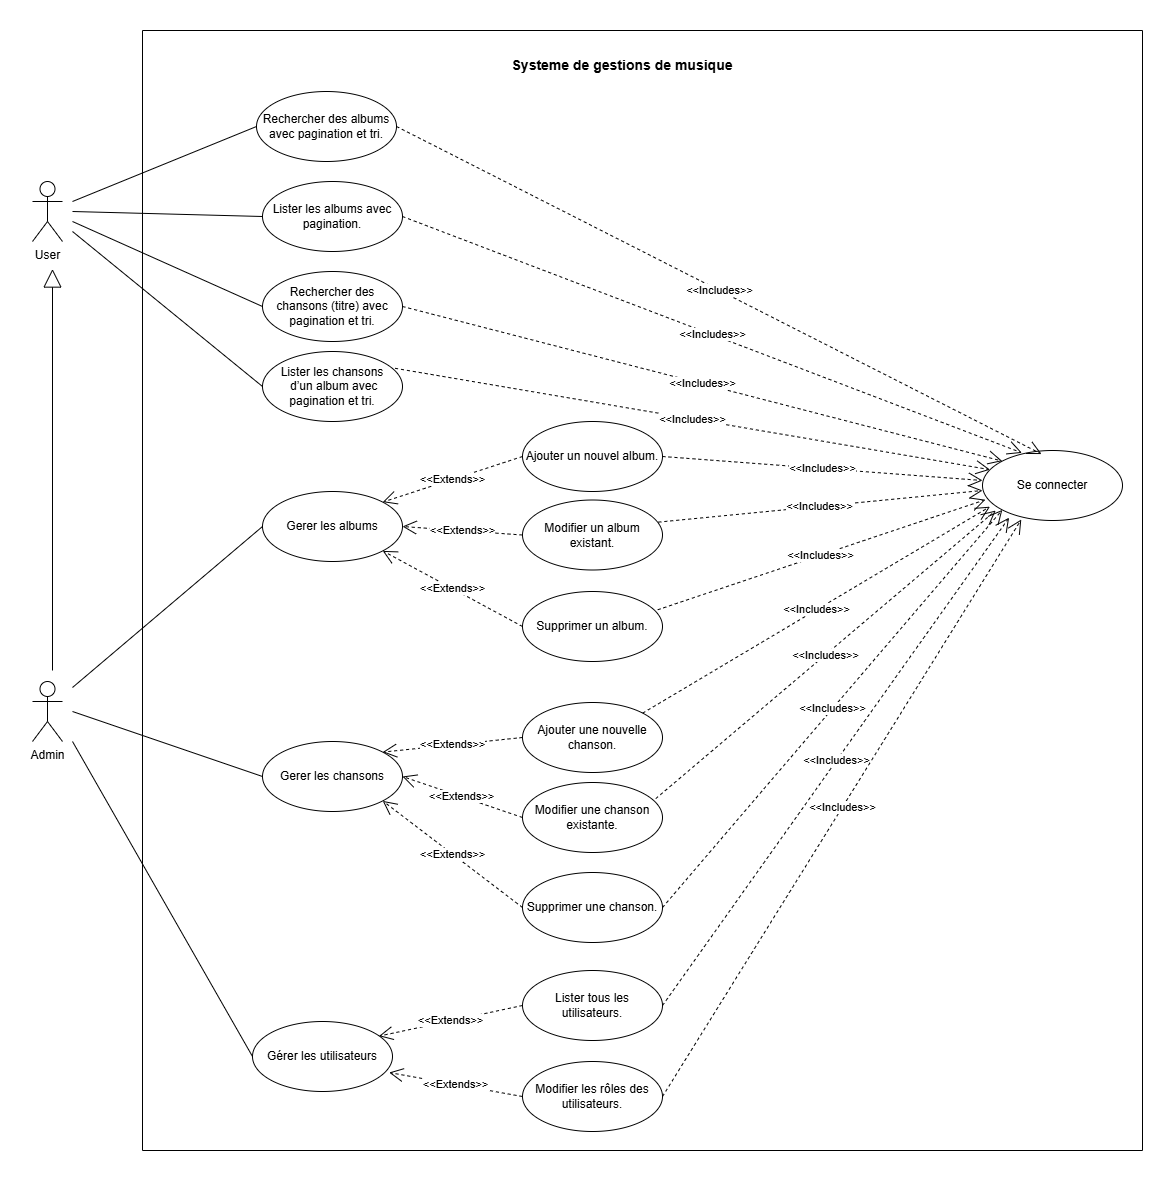

The diagram above was exported from draw.io. Its source (the exported page's mxGraphModel, read from the mxfile embedded in the PNG):
<mxGraphModel dx="2580" dy="1114" grid="1" gridSize="10" guides="1" tooltips="1" connect="1" arrows="1" fold="1" page="1" pageScale="1" pageWidth="827" pageHeight="1169" math="0" shadow="0">
  <root>
    <mxCell id="0" />
    <mxCell id="1" parent="0" />
    <mxCell id="QrPBqTKZ2JhgtQK24cvI-1" value="User" style="shape=umlActor;verticalLabelPosition=bottom;verticalAlign=top;html=1;outlineConnect=0;" parent="1" vertex="1">
      <mxGeometry x="90" y="191" width="30" height="60" as="geometry" />
    </mxCell>
    <mxCell id="QrPBqTKZ2JhgtQK24cvI-2" value="Admin" style="shape=umlActor;verticalLabelPosition=bottom;verticalAlign=top;html=1;outlineConnect=0;" parent="1" vertex="1">
      <mxGeometry x="90" y="691" width="30" height="60" as="geometry" />
    </mxCell>
    <mxCell id="QrPBqTKZ2JhgtQK24cvI-5" value="Rechercher des albums avec pagination et tri." style="ellipse;whiteSpace=wrap;html=1;" parent="1" vertex="1">
      <mxGeometry x="314" y="101" width="140" height="70" as="geometry" />
    </mxCell>
    <mxCell id="QrPBqTKZ2JhgtQK24cvI-6" value="Lister les albums avec pagination." style="ellipse;whiteSpace=wrap;html=1;" parent="1" vertex="1">
      <mxGeometry x="320" y="191" width="140" height="70" as="geometry" />
    </mxCell>
    <mxCell id="QrPBqTKZ2JhgtQK24cvI-7" value="Rechercher des chansons (titre) avec pagination et tri." style="ellipse;whiteSpace=wrap;html=1;" parent="1" vertex="1">
      <mxGeometry x="320" y="281" width="140" height="70" as="geometry" />
    </mxCell>
    <mxCell id="QrPBqTKZ2JhgtQK24cvI-8" value="Lister les chansons&lt;div&gt;&amp;nbsp;d’un album avec pagination et tri.&lt;/div&gt;" style="ellipse;whiteSpace=wrap;html=1;" parent="1" vertex="1">
      <mxGeometry x="320" y="361" width="140" height="70" as="geometry" />
    </mxCell>
    <mxCell id="QrPBqTKZ2JhgtQK24cvI-9" value="Gerer les albums" style="ellipse;whiteSpace=wrap;html=1;" parent="1" vertex="1">
      <mxGeometry x="320" y="501" width="140" height="70" as="geometry" />
    </mxCell>
    <mxCell id="QrPBqTKZ2JhgtQK24cvI-10" value="Gerer les chansons" style="ellipse;whiteSpace=wrap;html=1;" parent="1" vertex="1">
      <mxGeometry x="320" y="751" width="140" height="70" as="geometry" />
    </mxCell>
    <mxCell id="QrPBqTKZ2JhgtQK24cvI-11" value="Ajouter un nouvel album." style="ellipse;whiteSpace=wrap;html=1;" parent="1" vertex="1">
      <mxGeometry x="580" y="431" width="140" height="70" as="geometry" />
    </mxCell>
    <mxCell id="QrPBqTKZ2JhgtQK24cvI-12" value="Modifier un album existant." style="ellipse;whiteSpace=wrap;html=1;" parent="1" vertex="1">
      <mxGeometry x="580" y="509.5" width="140" height="70" as="geometry" />
    </mxCell>
    <mxCell id="QrPBqTKZ2JhgtQK24cvI-13" value="Supprimer un album." style="ellipse;whiteSpace=wrap;html=1;" parent="1" vertex="1">
      <mxGeometry x="580" y="601" width="140" height="70" as="geometry" />
    </mxCell>
    <mxCell id="QrPBqTKZ2JhgtQK24cvI-14" value="Ajouter une nouvelle chanson." style="ellipse;whiteSpace=wrap;html=1;" parent="1" vertex="1">
      <mxGeometry x="580" y="712" width="140" height="70" as="geometry" />
    </mxCell>
    <mxCell id="QrPBqTKZ2JhgtQK24cvI-15" value="Modifier une chanson existante." style="ellipse;whiteSpace=wrap;html=1;" parent="1" vertex="1">
      <mxGeometry x="580" y="792" width="140" height="70" as="geometry" />
    </mxCell>
    <mxCell id="QrPBqTKZ2JhgtQK24cvI-16" value="Supprimer une chanson." style="ellipse;whiteSpace=wrap;html=1;" parent="1" vertex="1">
      <mxGeometry x="580" y="882" width="140" height="70" as="geometry" />
    </mxCell>
    <mxCell id="QrPBqTKZ2JhgtQK24cvI-17" value="Gérer les utilisateurs" style="ellipse;whiteSpace=wrap;html=1;" parent="1" vertex="1">
      <mxGeometry x="310" y="1031" width="140" height="70" as="geometry" />
    </mxCell>
    <mxCell id="QrPBqTKZ2JhgtQK24cvI-18" value="Lister tous les utilisateurs." style="ellipse;whiteSpace=wrap;html=1;" parent="1" vertex="1">
      <mxGeometry x="580" y="980" width="140" height="70" as="geometry" />
    </mxCell>
    <mxCell id="QrPBqTKZ2JhgtQK24cvI-19" value="Modifier les rôles des utilisateurs." style="ellipse;whiteSpace=wrap;html=1;" parent="1" vertex="1">
      <mxGeometry x="580" y="1071" width="140" height="70" as="geometry" />
    </mxCell>
    <mxCell id="QrPBqTKZ2JhgtQK24cvI-20" value="Se connecter" style="ellipse;whiteSpace=wrap;html=1;" parent="1" vertex="1">
      <mxGeometry x="1040" y="460" width="140" height="70" as="geometry" />
    </mxCell>
    <mxCell id="QrPBqTKZ2JhgtQK24cvI-21" value="" style="endArrow=none;html=1;rounded=0;entryX=0;entryY=0.5;entryDx=0;entryDy=0;" parent="1" target="QrPBqTKZ2JhgtQK24cvI-5" edge="1">
      <mxGeometry width="50" height="50" relative="1" as="geometry">
        <mxPoint x="130" y="211" as="sourcePoint" />
        <mxPoint x="330" y="711" as="targetPoint" />
      </mxGeometry>
    </mxCell>
    <mxCell id="QrPBqTKZ2JhgtQK24cvI-22" value="" style="endArrow=none;html=1;rounded=0;entryX=0;entryY=0.5;entryDx=0;entryDy=0;" parent="1" target="QrPBqTKZ2JhgtQK24cvI-6" edge="1">
      <mxGeometry width="50" height="50" relative="1" as="geometry">
        <mxPoint x="130" y="221" as="sourcePoint" />
        <mxPoint x="320" y="471" as="targetPoint" />
      </mxGeometry>
    </mxCell>
    <mxCell id="QrPBqTKZ2JhgtQK24cvI-23" value="" style="endArrow=none;html=1;rounded=0;entryX=0;entryY=0.5;entryDx=0;entryDy=0;" parent="1" target="QrPBqTKZ2JhgtQK24cvI-7" edge="1">
      <mxGeometry width="50" height="50" relative="1" as="geometry">
        <mxPoint x="130" y="231" as="sourcePoint" />
        <mxPoint x="320" y="471" as="targetPoint" />
      </mxGeometry>
    </mxCell>
    <mxCell id="QrPBqTKZ2JhgtQK24cvI-24" value="" style="endArrow=none;html=1;rounded=0;entryX=0;entryY=0.5;entryDx=0;entryDy=0;" parent="1" target="QrPBqTKZ2JhgtQK24cvI-8" edge="1">
      <mxGeometry width="50" height="50" relative="1" as="geometry">
        <mxPoint x="130" y="241" as="sourcePoint" />
        <mxPoint x="320" y="471" as="targetPoint" />
      </mxGeometry>
    </mxCell>
    <mxCell id="QrPBqTKZ2JhgtQK24cvI-25" value="" style="endArrow=none;html=1;rounded=0;entryX=0;entryY=0.5;entryDx=0;entryDy=0;" parent="1" target="QrPBqTKZ2JhgtQK24cvI-9" edge="1">
      <mxGeometry width="50" height="50" relative="1" as="geometry">
        <mxPoint x="130" y="697" as="sourcePoint" />
        <mxPoint x="370" y="571" as="targetPoint" />
      </mxGeometry>
    </mxCell>
    <mxCell id="QrPBqTKZ2JhgtQK24cvI-26" value="" style="endArrow=none;html=1;rounded=0;entryX=0;entryY=0.5;entryDx=0;entryDy=0;" parent="1" target="QrPBqTKZ2JhgtQK24cvI-10" edge="1">
      <mxGeometry width="50" height="50" relative="1" as="geometry">
        <mxPoint x="130" y="721" as="sourcePoint" />
        <mxPoint x="370" y="571" as="targetPoint" />
      </mxGeometry>
    </mxCell>
    <mxCell id="QrPBqTKZ2JhgtQK24cvI-28" value="" style="endArrow=none;html=1;rounded=0;entryX=0;entryY=0.5;entryDx=0;entryDy=0;" parent="1" target="QrPBqTKZ2JhgtQK24cvI-17" edge="1">
      <mxGeometry width="50" height="50" relative="1" as="geometry">
        <mxPoint x="130" y="751" as="sourcePoint" />
        <mxPoint x="370" y="571" as="targetPoint" />
      </mxGeometry>
    </mxCell>
    <mxCell id="QrPBqTKZ2JhgtQK24cvI-32" value="" style="endArrow=block;endSize=16;endFill=0;html=1;rounded=0;" parent="1" edge="1">
      <mxGeometry width="160" relative="1" as="geometry">
        <mxPoint x="110" y="680" as="sourcePoint" />
        <mxPoint x="110" y="278.5454767400568" as="targetPoint" />
      </mxGeometry>
    </mxCell>
    <mxCell id="QrPBqTKZ2JhgtQK24cvI-33" value="&amp;lt;&amp;lt;Extends&amp;gt;&amp;gt;" style="endArrow=open;endSize=12;dashed=1;html=1;rounded=0;exitX=0;exitY=0.5;exitDx=0;exitDy=0;entryX=1;entryY=0;entryDx=0;entryDy=0;" parent="1" source="QrPBqTKZ2JhgtQK24cvI-11" target="QrPBqTKZ2JhgtQK24cvI-9" edge="1">
      <mxGeometry width="160" relative="1" as="geometry">
        <mxPoint x="390" y="440" as="sourcePoint" />
        <mxPoint x="550" y="440" as="targetPoint" />
      </mxGeometry>
    </mxCell>
    <mxCell id="QrPBqTKZ2JhgtQK24cvI-35" value="&amp;lt;&amp;lt;Extends&amp;gt;&amp;gt;" style="endArrow=open;endSize=12;dashed=1;html=1;rounded=0;exitX=0;exitY=0.5;exitDx=0;exitDy=0;entryX=1;entryY=0.5;entryDx=0;entryDy=0;" parent="1" source="QrPBqTKZ2JhgtQK24cvI-12" target="QrPBqTKZ2JhgtQK24cvI-9" edge="1">
      <mxGeometry width="160" relative="1" as="geometry">
        <mxPoint x="590" y="466" as="sourcePoint" />
        <mxPoint x="449" y="521" as="targetPoint" />
      </mxGeometry>
    </mxCell>
    <mxCell id="QrPBqTKZ2JhgtQK24cvI-36" value="&amp;lt;&amp;lt;Extends&amp;gt;&amp;gt;" style="endArrow=open;endSize=12;dashed=1;html=1;rounded=0;exitX=0;exitY=0.5;exitDx=0;exitDy=0;entryX=1;entryY=1;entryDx=0;entryDy=0;" parent="1" source="QrPBqTKZ2JhgtQK24cvI-13" target="QrPBqTKZ2JhgtQK24cvI-9" edge="1">
      <mxGeometry width="160" relative="1" as="geometry">
        <mxPoint x="600" y="476" as="sourcePoint" />
        <mxPoint x="459" y="531" as="targetPoint" />
      </mxGeometry>
    </mxCell>
    <mxCell id="QrPBqTKZ2JhgtQK24cvI-37" value="&amp;lt;&amp;lt;Extends&amp;gt;&amp;gt;" style="endArrow=open;endSize=12;dashed=1;html=1;rounded=0;exitX=0;exitY=0.5;exitDx=0;exitDy=0;entryX=1;entryY=0;entryDx=0;entryDy=0;" parent="1" source="QrPBqTKZ2JhgtQK24cvI-14" target="QrPBqTKZ2JhgtQK24cvI-10" edge="1">
      <mxGeometry width="160" relative="1" as="geometry">
        <mxPoint x="590" y="646" as="sourcePoint" />
        <mxPoint x="450" y="571" as="targetPoint" />
      </mxGeometry>
    </mxCell>
    <mxCell id="QrPBqTKZ2JhgtQK24cvI-38" value="&amp;lt;&amp;lt;Extends&amp;gt;&amp;gt;" style="endArrow=open;endSize=12;dashed=1;html=1;rounded=0;exitX=0;exitY=0.5;exitDx=0;exitDy=0;entryX=1;entryY=0.5;entryDx=0;entryDy=0;" parent="1" source="QrPBqTKZ2JhgtQK24cvI-15" target="QrPBqTKZ2JhgtQK24cvI-10" edge="1">
      <mxGeometry width="160" relative="1" as="geometry">
        <mxPoint x="600" y="656" as="sourcePoint" />
        <mxPoint x="460" y="581" as="targetPoint" />
      </mxGeometry>
    </mxCell>
    <mxCell id="QrPBqTKZ2JhgtQK24cvI-39" value="&amp;lt;&amp;lt;Extends&amp;gt;&amp;gt;" style="endArrow=open;endSize=12;dashed=1;html=1;rounded=0;exitX=0;exitY=0.5;exitDx=0;exitDy=0;entryX=1;entryY=1;entryDx=0;entryDy=0;" parent="1" source="QrPBqTKZ2JhgtQK24cvI-16" target="QrPBqTKZ2JhgtQK24cvI-10" edge="1">
      <mxGeometry width="160" relative="1" as="geometry">
        <mxPoint x="590" y="837" as="sourcePoint" />
        <mxPoint x="470" y="796" as="targetPoint" />
      </mxGeometry>
    </mxCell>
    <mxCell id="QrPBqTKZ2JhgtQK24cvI-40" value="&amp;lt;&amp;lt;Extends&amp;gt;&amp;gt;" style="endArrow=open;endSize=12;dashed=1;html=1;rounded=0;exitX=0;exitY=0.5;exitDx=0;exitDy=0;entryX=0.903;entryY=0.209;entryDx=0;entryDy=0;entryPerimeter=0;" parent="1" source="QrPBqTKZ2JhgtQK24cvI-18" target="QrPBqTKZ2JhgtQK24cvI-17" edge="1">
      <mxGeometry width="160" relative="1" as="geometry">
        <mxPoint x="534" y="1081" as="sourcePoint" />
        <mxPoint x="414" y="1040" as="targetPoint" />
      </mxGeometry>
    </mxCell>
    <mxCell id="QrPBqTKZ2JhgtQK24cvI-41" value="&amp;lt;&amp;lt;Extends&amp;gt;&amp;gt;" style="endArrow=open;endSize=12;dashed=1;html=1;rounded=0;exitX=0;exitY=0.5;exitDx=0;exitDy=0;entryX=0.976;entryY=0.729;entryDx=0;entryDy=0;entryPerimeter=0;" parent="1" source="QrPBqTKZ2JhgtQK24cvI-19" target="QrPBqTKZ2JhgtQK24cvI-17" edge="1">
      <mxGeometry width="160" relative="1" as="geometry">
        <mxPoint x="590" y="1025" as="sourcePoint" />
        <mxPoint x="446" y="1056" as="targetPoint" />
      </mxGeometry>
    </mxCell>
    <mxCell id="QrPBqTKZ2JhgtQK24cvI-42" value="&amp;lt;&amp;lt;Includes&amp;gt;&amp;gt;" style="endArrow=open;endSize=12;dashed=1;html=1;rounded=0;exitX=1;exitY=0.5;exitDx=0;exitDy=0;entryX=0.422;entryY=0.051;entryDx=0;entryDy=0;entryPerimeter=0;" parent="1" source="QrPBqTKZ2JhgtQK24cvI-5" target="QrPBqTKZ2JhgtQK24cvI-20" edge="1">
      <mxGeometry width="160" relative="1" as="geometry">
        <mxPoint x="350" y="610" as="sourcePoint" />
        <mxPoint x="510" y="610" as="targetPoint" />
      </mxGeometry>
    </mxCell>
    <mxCell id="QrPBqTKZ2JhgtQK24cvI-43" value="&amp;lt;&amp;lt;Includes&amp;gt;&amp;gt;" style="endArrow=open;endSize=12;dashed=1;html=1;rounded=0;exitX=1;exitY=0.5;exitDx=0;exitDy=0;entryX=0.282;entryY=0.034;entryDx=0;entryDy=0;entryPerimeter=0;" parent="1" source="QrPBqTKZ2JhgtQK24cvI-6" target="QrPBqTKZ2JhgtQK24cvI-20" edge="1">
      <mxGeometry width="160" relative="1" as="geometry">
        <mxPoint x="464" y="146" as="sourcePoint" />
        <mxPoint x="1060" y="592" as="targetPoint" />
      </mxGeometry>
    </mxCell>
    <mxCell id="QrPBqTKZ2JhgtQK24cvI-44" value="&amp;lt;&amp;lt;Includes&amp;gt;&amp;gt;" style="endArrow=open;endSize=12;dashed=1;html=1;rounded=0;exitX=1;exitY=0.5;exitDx=0;exitDy=0;entryX=0;entryY=0;entryDx=0;entryDy=0;" parent="1" source="QrPBqTKZ2JhgtQK24cvI-7" target="QrPBqTKZ2JhgtQK24cvI-20" edge="1">
      <mxGeometry width="160" relative="1" as="geometry">
        <mxPoint x="474" y="156" as="sourcePoint" />
        <mxPoint x="1070" y="602" as="targetPoint" />
      </mxGeometry>
    </mxCell>
    <mxCell id="QrPBqTKZ2JhgtQK24cvI-45" value="&amp;lt;&amp;lt;Includes&amp;gt;&amp;gt;" style="endArrow=open;endSize=12;dashed=1;html=1;rounded=0;exitX=0.947;exitY=0.24;exitDx=0;exitDy=0;entryX=0.054;entryY=0.274;entryDx=0;entryDy=0;exitPerimeter=0;entryPerimeter=0;" parent="1" source="QrPBqTKZ2JhgtQK24cvI-8" target="QrPBqTKZ2JhgtQK24cvI-20" edge="1">
      <mxGeometry width="160" relative="1" as="geometry">
        <mxPoint x="470" y="326" as="sourcePoint" />
        <mxPoint x="1071" y="480" as="targetPoint" />
      </mxGeometry>
    </mxCell>
    <mxCell id="QrPBqTKZ2JhgtQK24cvI-46" value="&amp;lt;&amp;lt;Includes&amp;gt;&amp;gt;" style="endArrow=open;endSize=12;dashed=1;html=1;rounded=0;exitX=1;exitY=0.5;exitDx=0;exitDy=0;" parent="1" source="QrPBqTKZ2JhgtQK24cvI-11" edge="1">
      <mxGeometry width="160" relative="1" as="geometry">
        <mxPoint x="463" y="388" as="sourcePoint" />
        <mxPoint x="1040" y="490" as="targetPoint" />
      </mxGeometry>
    </mxCell>
    <mxCell id="QrPBqTKZ2JhgtQK24cvI-47" value="&amp;lt;&amp;lt;Includes&amp;gt;&amp;gt;" style="endArrow=open;endSize=12;dashed=1;html=1;rounded=0;exitX=0.97;exitY=0.316;exitDx=0;exitDy=0;exitPerimeter=0;" parent="1" source="QrPBqTKZ2JhgtQK24cvI-12" edge="1">
      <mxGeometry width="160" relative="1" as="geometry">
        <mxPoint x="730" y="476" as="sourcePoint" />
        <mxPoint x="1040" y="500" as="targetPoint" />
      </mxGeometry>
    </mxCell>
    <mxCell id="QrPBqTKZ2JhgtQK24cvI-48" value="&amp;lt;&amp;lt;Includes&amp;gt;&amp;gt;" style="endArrow=open;endSize=12;dashed=1;html=1;rounded=0;exitX=0.966;exitY=0.261;exitDx=0;exitDy=0;exitPerimeter=0;entryX=0.021;entryY=0.703;entryDx=0;entryDy=0;entryPerimeter=0;" parent="1" source="QrPBqTKZ2JhgtQK24cvI-13" target="QrPBqTKZ2JhgtQK24cvI-20" edge="1">
      <mxGeometry width="160" relative="1" as="geometry">
        <mxPoint x="740" y="486" as="sourcePoint" />
        <mxPoint x="1060" y="510" as="targetPoint" />
      </mxGeometry>
    </mxCell>
    <mxCell id="QrPBqTKZ2JhgtQK24cvI-49" value="&amp;lt;&amp;lt;Includes&amp;gt;&amp;gt;" style="endArrow=open;endSize=12;dashed=1;html=1;rounded=0;exitX=1;exitY=0;exitDx=0;exitDy=0;entryX=0.053;entryY=0.803;entryDx=0;entryDy=0;entryPerimeter=0;" parent="1" source="QrPBqTKZ2JhgtQK24cvI-14" target="QrPBqTKZ2JhgtQK24cvI-20" edge="1">
      <mxGeometry width="160" relative="1" as="geometry">
        <mxPoint x="725" y="629" as="sourcePoint" />
        <mxPoint x="1053" y="519" as="targetPoint" />
      </mxGeometry>
    </mxCell>
    <mxCell id="QrPBqTKZ2JhgtQK24cvI-50" value="&amp;lt;&amp;lt;Includes&amp;gt;&amp;gt;" style="endArrow=open;endSize=12;dashed=1;html=1;rounded=0;exitX=0.952;exitY=0.23;exitDx=0;exitDy=0;exitPerimeter=0;entryX=0.094;entryY=0.858;entryDx=0;entryDy=0;entryPerimeter=0;" parent="1" source="QrPBqTKZ2JhgtQK24cvI-15" target="QrPBqTKZ2JhgtQK24cvI-20" edge="1">
      <mxGeometry width="160" relative="1" as="geometry">
        <mxPoint x="735" y="639" as="sourcePoint" />
        <mxPoint x="1063" y="529" as="targetPoint" />
      </mxGeometry>
    </mxCell>
    <mxCell id="QrPBqTKZ2JhgtQK24cvI-51" value="&amp;lt;&amp;lt;Includes&amp;gt;&amp;gt;" style="endArrow=open;endSize=12;dashed=1;html=1;rounded=0;exitX=1;exitY=0.5;exitDx=0;exitDy=0;entryX=0;entryY=1;entryDx=0;entryDy=0;" parent="1" source="QrPBqTKZ2JhgtQK24cvI-16" target="QrPBqTKZ2JhgtQK24cvI-20" edge="1">
      <mxGeometry width="160" relative="1" as="geometry">
        <mxPoint x="745" y="649" as="sourcePoint" />
        <mxPoint x="1073" y="539" as="targetPoint" />
      </mxGeometry>
    </mxCell>
    <mxCell id="QrPBqTKZ2JhgtQK24cvI-52" value="&amp;lt;&amp;lt;Includes&amp;gt;&amp;gt;" style="endArrow=open;endSize=12;dashed=1;html=1;rounded=0;exitX=1;exitY=0.5;exitDx=0;exitDy=0;entryX=0.19;entryY=0.959;entryDx=0;entryDy=0;entryPerimeter=0;" parent="1" source="QrPBqTKZ2JhgtQK24cvI-18" target="QrPBqTKZ2JhgtQK24cvI-20" edge="1">
      <mxGeometry width="160" relative="1" as="geometry">
        <mxPoint x="730" y="927" as="sourcePoint" />
        <mxPoint x="1083" y="549" as="targetPoint" />
      </mxGeometry>
    </mxCell>
    <mxCell id="QrPBqTKZ2JhgtQK24cvI-53" value="&amp;lt;&amp;lt;Includes&amp;gt;&amp;gt;" style="endArrow=open;endSize=12;dashed=1;html=1;rounded=0;exitX=1;exitY=0.5;exitDx=0;exitDy=0;entryX=0.277;entryY=0.986;entryDx=0;entryDy=0;entryPerimeter=0;" parent="1" source="QrPBqTKZ2JhgtQK24cvI-19" target="QrPBqTKZ2JhgtQK24cvI-20" edge="1">
      <mxGeometry width="160" relative="1" as="geometry">
        <mxPoint x="730" y="1025" as="sourcePoint" />
        <mxPoint x="1093" y="559" as="targetPoint" />
      </mxGeometry>
    </mxCell>
    <mxCell id="QrPBqTKZ2JhgtQK24cvI-54" value="" style="swimlane;startSize=0;" parent="1" vertex="1">
      <mxGeometry x="200" y="40" width="1000" height="1120" as="geometry" />
    </mxCell>
    <mxCell id="QrPBqTKZ2JhgtQK24cvI-55" value="&lt;font style=&quot;font-size: 14px;&quot;&gt;&lt;b&gt;Systeme de gestions de musique&lt;/b&gt;&lt;/font&gt;" style="text;html=1;align=center;verticalAlign=middle;whiteSpace=wrap;rounded=0;" parent="QrPBqTKZ2JhgtQK24cvI-54" vertex="1">
      <mxGeometry x="350" y="20" width="260" height="30" as="geometry" />
    </mxCell>
  </root>
</mxGraphModel>